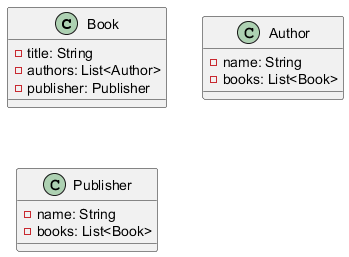

The diagram above was rendered by PlantUML. Its source (embedded in the PNG):
@startuml
   class Book {
       - title: String
       - authors: List<Author>
       - publisher: Publisher
   }

   class Author {
       - name: String
       - books: List<Book>
   }

   class Publisher {
       - name: String
       - books: List<Book>
   }
   @enduml